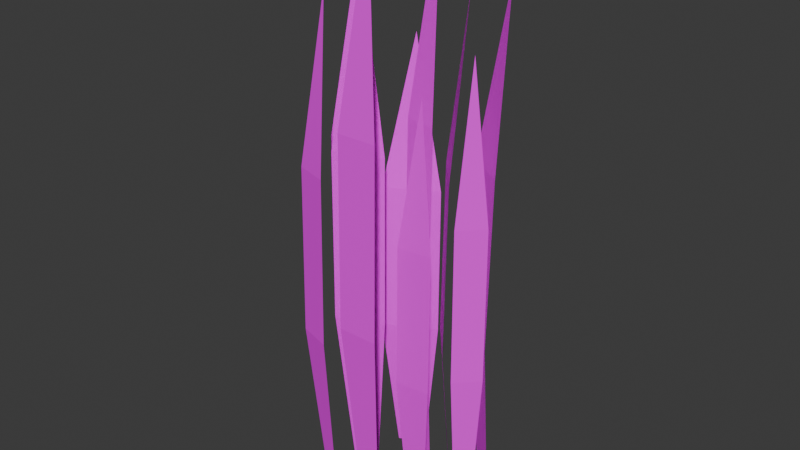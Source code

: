 # Source: Grass.blend  (saved by Blender 4.2.66; exported with 4.5.12 LTS)
import bpy
from mathutils import Matrix  # noqa: F401  (used for matrix-valued properties, if any)

bpy.ops.wm.read_factory_settings(use_empty=True)
scene = bpy.context.scene
scene.name = 'Scene'

# ---- collections
col_collection = bpy.data.collections.new('Collection'); scene.collection.children.link(col_collection)

# ---- images (referenced by path relative to the original .blend; pixels are not part of the script)
import os
ASSET_DIR = os.environ.get("B2B_ASSET_DIR", "")  # directory of the original .blend (textures are referenced by path, not embedded)
HERE = os.path.dirname(os.path.abspath(__file__))  # packed textures are extracted next to this script under _unpacked/

def load_image(name, relpath, width, height, colorspace="sRGB"):
    """Load a texture the original file referenced (path relative to the .blend, or extracted next to this script)."""
    p = next((c for c in (os.path.join(HERE, relpath), os.path.join(ASSET_DIR, relpath)) if relpath and os.path.exists(c)), "")
    if p:
        img = bpy.data.images.load(p, check_existing=True)
        img.name = name
    else:  # same state as the original file: an image datablock whose file is absent (Cycles renders it pink)
        img = bpy.data.images.new(name, width, height)
        img.source = "FILE"
        img.filepath = "//" + (relpath or name)
    img.colorspace_settings.name = colorspace
    return img
img_grasstexture_png = load_image('GrassTexture.png', 'GrassTexture.png', 1024, 1024, 'sRGB')

# ---- materials (node trees are filled in below, after node groups)
mat_material_001 = bpy.data.materials.new('Material.001')

# ---- material node trees
mat_material_001.use_nodes = True; mat_material_001.node_tree.nodes.clear()
_N = mat_material_001.node_tree.nodes; _L = mat_material_001.node_tree.links
n0 = _N.new('ShaderNodeBsdfPrincipled'); n0.name = 'Principled BSDF'; n0.location = (10, 300)
n0.inputs[2].default_value = 1.0
n1 = _N.new('ShaderNodeOutputMaterial'); n1.name = 'Material Output'; n1.location = (300, 300)
n2 = _N.new('ShaderNodeTexImage'); n2.name = 'Image Texture'; n2.location = (-280, 280)
n2.image = img_grasstexture_png
_L.new(n0.outputs[0], n1.inputs[0])
_L.new(n2.outputs[0], n0.inputs[0])
n1.is_active_output = True

# ---- world
world_world = bpy.data.worlds.new('World'); scene.world = world_world
world_world.use_nodes = True; world_world.node_tree.nodes.clear()
_N = world_world.node_tree.nodes; _L = world_world.node_tree.links
n0 = _N.new('ShaderNodeOutputWorld'); n0.name = 'World Output'; n0.location = (300, 300)
n1 = _N.new('ShaderNodeBackground'); n1.name = 'Background'; n1.location = (10, 300)
n1.inputs[0].default_value = (0.05088, 0.05088, 0.05088, 1.0)
_L.new(n1.outputs[0], n0.inputs[0])
n0.is_active_output = True
world_world.color = (0.05088, 0.05088, 0.05088)
world_world.sun_shadow_jitter_overblur = 0.0

# ---- meshes
me_plane_002 = bpy.data.meshes.new('Plane.002')
me_plane_002.from_pydata([(0.1392, -0.03439, 0.002108), (0.1986, -0.02693, 0.002108), (0.1668, -0.01377, 1.47), (0.1128, -0.0583, 0.9873), (0.1136, -0.06431, 0.4969), (0.2308, -0.04958, 0.4969), (0.2301, -0.04358, 0.9873), (-0.01733, -0.095, 0.001957), (0.05521, -0.095, 0.001957), (0.01894, -0.06416, 1.996), (-0.05269, -0.1321, 1.341), (-0.05269, -0.143, 0.6743), (0.09057, -0.143, 0.6743), (0.09057, -0.1321, 1.341), (-0.1005, 0.2046, 0.007418), (-0.01406, 0.2514, 0.007418), (-0.07279, 0.2566, 1.553), (-0.124, 0.1474, 1.045), (-0.1185, 0.1372, 0.5287), (0.05222, 0.2296, 0.5287), (0.04671, 0.2398, 1.045), (-0.1716, 0.04105, -0.000525), (-0.08699, 0.07248, -0.000525), (-0.1385, 0.08161, 1.79), (-0.2018, -0.004125, 1.201), (-0.1985, -0.01297, 0.6031), (-0.03137, 0.0491, 0.6031), (-0.03466, 0.05794, 1.201), (0.06212, 0.1249, 0.001957), (0.1204, 0.1112, 0.001957), (0.09816, 0.1473, 1.996), (0.02542, 0.0964, 1.341), (0.02296, 0.08598, 0.6743), (0.138, 0.05884, 0.6743), (0.1405, 0.06927, 1.341), (-0.1877, -0.08855, 0.002158), (-0.1295, -0.1062, 0.002158), (-0.1499, -0.06883, 1.755), (-0.2265, -0.1142, 1.179), (-0.2296, -0.1244, 0.5933), (-0.1146, -0.1593, 0.5933), (-0.1115, -0.1492, 1.179), (0.1757, 0.149, -0.000525), (0.2357, 0.07813, -0.000525), (0.2253, 0.1302, 1.79), (0.1229, 0.1636, 1.201), (0.1159, 0.1577, 0.6031), (0.2345, 0.0177, 0.6031), (0.2414, 0.02361, 1.201), (0.2885, 0.02893, 0.0007899), (0.3249, 0.06526, 0.0007899), (0.296, 0.05778, 1.606), (0.2836, -0.001624, 1.079), (0.2874, -0.005427, 0.5422), (0.3593, 0.06632, 0.5422), (0.3555, 0.07013, 1.079), (-0.2697, 0.1395, -0.000525), (-0.1975, 0.1702, -0.000525), (-0.2452, 0.1821, 1.79), (-0.291, 0.09189, 1.201), (-0.2869, 0.0822, 0.6031), (-0.1444, 0.1428, 0.6031), (-0.1485, 0.1524, 1.201), (0.2356, 0.2412, -0.000525), (0.3054, 0.1943, -0.000525), (0.2863, 0.2411, 1.79), (0.1827, 0.2359, 1.201), (0.1771, 0.2276, 0.6031), (0.3149, 0.135, 0.6031), (0.3205, 0.1433, 1.201)], [], [(3, 6, 2), (0, 1, 5, 4), (4, 5, 6, 3), (10, 13, 9), (7, 8, 12, 11), (11, 12, 13, 10), (17, 20, 16), (14, 15, 19, 18), (18, 19, 20, 17), (24, 27, 23), (21, 22, 26, 25), (25, 26, 27, 24), (31, 34, 30), (28, 29, 33, 32), (32, 33, 34, 31), (38, 41, 37), (35, 36, 40, 39), (39, 40, 41, 38), (45, 48, 44), (42, 43, 47, 46), (46, 47, 48, 45), (52, 55, 51), (49, 50, 54, 53), (53, 54, 55, 52), (59, 62, 58), (56, 57, 61, 60), (60, 61, 62, 59), (66, 69, 65), (63, 64, 68, 67), (67, 68, 69, 66)])
_uv = me_plane_002.uv_layers.new(name='UVMap')
_uv.uv.foreach_set('vector', [0.6847, 0.4931, 0.7437, 0.4931, 0.7142, 0.7349, 0.6992, 0.0002532, 0.7291, 0.0002531, 0.7437, 0.248, 0.6847, 0.248, 0.6847, 0.248, 0.7437, 0.248, 0.7437, 0.4931, 0.6847, 0.4931, 0.0002531, 0.6704, 0.07187, 0.6704, 0.03606, 0.9997, 0.01793, 0.0002531, 0.05419, 0.0002531, 0.07187, 0.3372, 0.0002531, 0.3372, 0.0002531, 0.3372, 0.07187, 0.3372, 0.07187, 0.6704, 0.0002531, 0.6704, 0.5871, 0.5204, 0.6841, 0.5204, 0.6356, 0.7769, 0.611, 0.0002531, 0.6602, 0.0002531, 0.6841, 0.2621, 0.5871, 0.2621, 0.5871, 0.2621, 0.6841, 0.2621, 0.6841, 0.5204, 0.5871, 0.5204, 0.2242, 0.6019, 0.3133, 0.6019, 0.2688, 0.8974, 0.2462, 0.0002531, 0.2913, 0.0002532, 0.3133, 0.3027, 0.2242, 0.3027, 0.2242, 0.3027, 0.3133, 0.3027, 0.3133, 0.6019, 0.2242, 0.6019, 0.07237, 0.6703, 0.1315, 0.6703, 0.1019, 0.9996, 0.08696, 0.0002531, 0.1169, 0.0002531, 0.1315, 0.3372, 0.07237, 0.3372, 0.07237, 0.3372, 0.1315, 0.3372, 0.1315, 0.6703, 0.07237, 0.6703, 0.4752, 0.5896, 0.5353, 0.5896, 0.5053, 0.8795, 0.4901, 0.0002531, 0.5205, 0.0002531, 0.5353, 0.2967, 0.4752, 0.2967, 0.4752, 0.2967, 0.5353, 0.2967, 0.5353, 0.5896, 0.4752, 0.5896, 0.132, 0.6018, 0.2237, 0.6018, 0.1778, 0.8973, 0.1546, 0.0002532, 0.2011, 0.0002532, 0.2237, 0.3027, 0.132, 0.3027, 0.132, 0.3027, 0.2237, 0.3027, 0.2237, 0.6018, 0.132, 0.6018, 0.5358, 0.5394, 0.5866, 0.5394, 0.5612, 0.8037, 0.5483, 0.0002531, 0.574, 0.0002531, 0.5866, 0.2711, 0.5358, 0.2711, 0.5358, 0.2711, 0.5866, 0.2711, 0.5866, 0.5394, 0.5358, 0.5394, 0.3973, 0.602, 0.4747, 0.602, 0.436, 0.898, 0.4164, 0.0002532, 0.4556, 0.0002532, 0.4747, 0.3029, 0.3973, 0.3029, 0.3973, 0.3029, 0.4747, 0.3029, 0.4747, 0.602, 0.3973, 0.602, 0.3138, 0.602, 0.3968, 0.602, 0.3553, 0.8977, 0.3343, 0.0002532, 0.3763, 0.0002532, 0.3968, 0.3028, 0.3138, 0.3028, 0.3138, 0.3028, 0.3968, 0.3028, 0.3968, 0.602, 0.3138, 0.602])
me_plane_002.materials.append(mat_material_001)
me_plane_002.update()

# ---- objects
ob_grass = bpy.data.objects.new('Grass', me_plane_002)

# ---- transforms, parenting, visibility, modifiers, constraints
ob_grass.location = (0.0, 0.0, 0.0)

# ---- collection membership
col_collection.objects.link(ob_grass)

# ---- scene / render settings (as saved in the file)
scene.frame_start = 1; scene.frame_end = 250; scene.frame_set(1)
scene.render.engine = 'BLENDER_EEVEE_NEXT'
bpy.context.view_layer.update()

# ---- added for rendering (the .blend has no active camera and no usable light): camera, sun
cam_auto = bpy.data.cameras.new('AutoCamera')
cam_auto.lens = 50.0
cam_auto.sensor_width = 36.0
cam_auto.clip_end = 1000.0
ob_auto_camera = bpy.data.objects.new('AutoCamera', cam_auto)
scene.collection.objects.link(ob_auto_camera)
ob_auto_camera.location = (2.01465, -2.32795, 2.58214)
ob_auto_camera.rotation_euler = (1.09748, -7.21219e-08, 0.694738)
scene.camera = ob_auto_camera
light_auto_sun = bpy.data.lights.new('AutoSun', 'SUN')
light_auto_sun.energy = 3.0
light_auto_sun.angle = 0.0523599
ob_auto_sun = bpy.data.objects.new('AutoSun', light_auto_sun)
scene.collection.objects.link(ob_auto_sun)
ob_auto_sun.rotation_euler = (0.872665, 0.174533, 0.523599)
bpy.context.view_layer.update()
